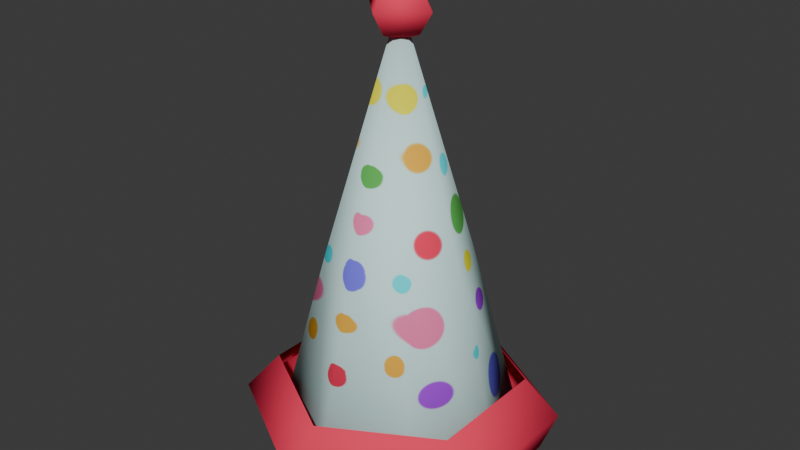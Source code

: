 # Source: party_hat.blend  (saved by Blender 4.4.30; exported with 4.5.12 LTS)
import bpy
from mathutils import Matrix  # noqa: F401  (used for matrix-valued properties, if any)

bpy.ops.wm.read_factory_settings(use_empty=True)
scene = bpy.context.scene
scene.name = 'Scene'

# ---- collections
col_collection = bpy.data.collections.new('Collection'); scene.collection.children.link(col_collection)

# ---- images (referenced by path relative to the original .blend; pixels are not part of the script)
import os
ASSET_DIR = os.environ.get("B2B_ASSET_DIR", "")  # directory of the original .blend (textures are referenced by path, not embedded)
HERE = os.path.dirname(os.path.abspath(__file__))  # packed textures are extracted next to this script under _unpacked/

def load_image(name, relpath, width, height, colorspace="sRGB"):
    """Load a texture the original file referenced (path relative to the .blend, or extracted next to this script)."""
    p = next((c for c in (os.path.join(HERE, relpath), os.path.join(ASSET_DIR, relpath)) if relpath and os.path.exists(c)), "")
    if p:
        img = bpy.data.images.load(p, check_existing=True)
        img.name = name
    else:  # same state as the original file: an image datablock whose file is absent (Cycles renders it pink)
        img = bpy.data.images.new(name, width, height)
        img.source = "FILE"
        img.filepath = "//" + (relpath or name)
    img.colorspace_settings.name = colorspace
    return img
img_untitled = load_image('Untitled', '_unpacked/hat_texturepng.e48f5ece.png', 1024, 1024, 'sRGB')

# ---- materials (node trees are filled in below, after node groups)
mat_party_hat = bpy.data.materials.new('party_hat')

# ---- material node trees
mat_party_hat.use_nodes = True; mat_party_hat.node_tree.nodes.clear()
_N = mat_party_hat.node_tree.nodes; _L = mat_party_hat.node_tree.links
n0 = _N.new('ShaderNodeBsdfPrincipled'); n0.name = 'Principled BSDF'; n0.location = (10, 300)
n0.inputs[2].default_value = 1.0
n0.inputs[13].default_value = 0.0
n1 = _N.new('ShaderNodeOutputMaterial'); n1.name = 'Material Output'; n1.location = (300, 300)
n2 = _N.new('ShaderNodeTexImage'); n2.name = 'Image Texture'; n2.location = (-311, 245)
n2.image = img_untitled
_L.new(n0.outputs[0], n1.inputs[0])
_L.new(n2.outputs[0], n0.inputs[0])
n1.is_active_output = True

# ---- world
world_world = bpy.data.worlds.new('World'); scene.world = world_world
world_world.use_nodes = True; world_world.node_tree.nodes.clear()
_N = world_world.node_tree.nodes; _L = world_world.node_tree.links
n0 = _N.new('ShaderNodeOutputWorld'); n0.name = 'World Output'; n0.location = (300, 300)
n1 = _N.new('ShaderNodeBackground'); n1.name = 'Background'; n1.location = (10, 300)
n1.inputs[0].default_value = (0.05088, 0.05088, 0.05088, 1.0)
_L.new(n1.outputs[0], n0.inputs[0])
n0.is_active_output = True
world_world.color = (0.05088, 0.05088, 0.05088)
world_world.sun_shadow_jitter_overblur = 0.0

# ---- meshes
me_cube_001 = bpy.data.meshes.new('Cube.001')
me_cube_001.from_pydata([(-0.7736, -0.7736, -1.0), (0.0, 0.0, 2.888), (-0.7736, 0.7736, -1.0), (0.7736, -0.7736, -1.0), (0.7736, 0.7736, -1.0), (-1.094, 1.319e-16, -1.0), (-0.4292, -0.4292, 0.8052), (-0.4292, 0.4292, 0.8052), (0.0, 1.094, -1.0), (0.4292, 0.4292, 0.8052), (1.094, 1.319e-16, -1.0), (0.4292, -0.4292, 0.8052), (0.0, -1.094, -1.0), (0.0, -2.103e-18, -1.0), (0.0, -0.6069, 0.8052), (0.6069, -4.226e-08, 0.8052), (0.0, 0.6069, 0.8052), (-0.6069, -4.226e-08, 0.8052), (-0.1899, -1.064e-11, 2.652), (-0.1899, -2.332e-09, 3.031), (0.0, 0.1899, 2.652), (0.0, 0.1899, 3.031), (0.1899, -1.064e-11, 2.652), (0.1899, -2.332e-09, 3.031), (0.0, -0.1899, 2.652), (0.0, -0.1899, 3.031), (-0.308, -4.743e-09, 2.842), (0.0, 0.308, 2.842), (0.308, -4.743e-09, 2.842), (0.0, -0.308, 2.842), (0.0, -2.042e-09, 2.58), (0.0, -4.653e-09, 3.103), (0.0, 1.245, -1.059), (0.0, 1.081, -0.3587), (1.079, 0.6227, -1.059), (0.9363, 0.5406, -0.3587), (1.079, -0.6227, -1.059), (0.9363, -0.5406, -0.3587), (0.0, -1.245, -1.059), (0.0, -1.081, -0.3587), (-1.079, -0.6227, -1.059), (-0.9363, -0.5406, -0.3587), (-1.079, 0.6227, -1.059), (-0.9363, 0.5406, -0.3587), (0.0, 1.386, -0.7088), (1.2, 0.693, -0.7088), (1.2, -0.693, -0.7088), (0.0, -1.386, -0.7088), (-1.2, -0.693, -0.7088), (-1.2, 0.693, -0.7088)], [], [(17, 1, 7), (16, 1, 9), (15, 1, 11), (14, 1, 6), (13, 10, 3, 12), (5, 13, 12, 0), (2, 8, 13, 5), (8, 4, 10, 13), (12, 14, 6, 0), (3, 11, 14, 12), (11, 1, 14), (10, 15, 11, 3), (4, 9, 15, 10), (9, 1, 15), (8, 16, 9, 4), (2, 7, 16, 8), (7, 1, 16), (5, 17, 7, 2), (0, 6, 17, 5), (6, 1, 17), (29, 25, 19, 26), (19, 21, 27, 26), (26, 27, 20, 18), (21, 23, 28, 27), (27, 28, 22, 20), (23, 25, 29, 28), (28, 29, 24, 22), (18, 20, 30), (20, 22, 30), (30, 22, 24), (18, 30, 24), (21, 31, 23), (21, 19, 31), (31, 19, 25), (23, 31, 25), (24, 29, 26, 18), (44, 33, 35, 45), (45, 35, 37, 46), (46, 37, 39, 47), (47, 39, 41, 48), (48, 41, 43, 49), (49, 43, 33, 44), (42, 49, 44, 32), (40, 48, 49, 42), (38, 47, 48, 40), (36, 46, 47, 38), (34, 45, 46, 36), (32, 44, 45, 34)])
me_cube_001.polygons.foreach_set('use_smooth', [True] * 48)
_uv = me_cube_001.uv_layers.new(name='UVMap')
_uv.uv.foreach_set('vector', [0.2946, 0.453, 0.2946, 0.9599, 0.1902, 0.453, 0.1469, 0.453, 0.2946, 0.9599, 0.1902, 0.453, 0.2946, 0.453, 0.2946, 0.9599, 0.399, 0.453, 0.4423, 0.453, 0.2946, 0.9599, 0.399, 0.453, 0.2946, 0.01373, 0.2946, 0.01373, 0.4829, 0.01373, 0.5608, 0.01373, 0.2946, 0.01373, 0.2946, 0.01373, 0.5608, 0.01373, 0.4829, 0.01373, 0.1063, 0.01373, 0.02835, 0.01373, 0.2946, 0.01373, 0.2946, 0.01373, 0.02835, 0.01373, 0.1063, 0.01373, 0.2946, 0.01373, 0.2946, 0.01373, 0.5608, 0.01373, 0.4423, 0.453, 0.399, 0.453, 0.4829, 0.01373, 0.4829, 0.01373, 0.399, 0.453, 0.4423, 0.453, 0.5608, 0.01373, 0.399, 0.453, 0.2946, 0.9599, 0.4423, 0.453, 0.2946, 0.01373, 0.2946, 0.453, 0.399, 0.453, 0.4829, 0.01373, 0.1063, 0.01373, 0.1902, 0.453, 0.2946, 0.453, 0.2946, 0.01373, 0.1902, 0.453, 0.2946, 0.9599, 0.2946, 0.453, 0.02835, 0.01373, 0.1469, 0.453, 0.1902, 0.453, 0.1063, 0.01373, 0.1063, 0.01373, 0.1902, 0.453, 0.1469, 0.453, 0.02835, 0.01373, 0.1902, 0.453, 0.2946, 0.9599, 0.1469, 0.453, 0.2946, 0.01373, 0.2946, 0.453, 0.1902, 0.453, 0.1063, 0.01373, 0.4829, 0.01373, 0.399, 0.453, 0.2946, 0.453, 0.2946, 0.01373, 0.399, 0.453, 0.2946, 0.9599, 0.2946, 0.453, 0.8759, 0.6513, 0.8417, 0.752, 0.7411, 0.7435, 0.7411, 0.6513, 0.7411, 0.7435, 0.6404, 0.752, 0.6062, 0.6513, 0.7411, 0.6513, 0.7411, 0.6513, 0.6062, 0.6513, 0.6404, 0.5506, 0.7411, 0.5591, 0.6404, 0.752, 0.7411, 0.8025, 0.7411, 0.6513, 0.6062, 0.6513, 0.6062, 0.6513, 0.7411, 0.6513, 0.7411, 0.5001, 0.6404, 0.5506, 0.7411, 0.8025, 0.8417, 0.752, 0.8759, 0.6513, 0.7411, 0.6513, 0.7411, 0.6513, 0.8759, 0.6513, 0.8417, 0.5506, 0.7411, 0.5001, 0.7411, 0.5591, 0.6404, 0.5506, 0.7411, 0.5164, 0.6404, 0.5506, 0.7411, 0.5001, 0.7411, 0.5164, 0.7411, 0.5164, 0.7411, 0.5001, 0.8417, 0.5506, 0.7411, 0.5591, 0.7411, 0.5164, 0.8417, 0.5506, 0.6404, 0.752, 0.7411, 0.7862, 0.7411, 0.8025, 0.6404, 0.752, 0.7411, 0.7435, 0.7411, 0.7862, 0.7411, 0.7862, 0.7411, 0.7435, 0.8417, 0.752, 0.7411, 0.8025, 0.7411, 0.7862, 0.8417, 0.752, 0.8417, 0.5506, 0.8759, 0.6513, 0.7411, 0.6513, 0.7411, 0.5591, 0.6052, 0.07127, 0.6465, 0.1187, 0.7198, 0.1187, 0.6991, 0.07127, 0.6991, 0.07127, 0.7198, 0.1187, 0.8662, 0.1187, 0.8869, 0.07127, 0.8869, 0.07127, 0.8662, 0.1187, 0.9395, 0.1187, 0.9808, 0.07127, 0.9808, 0.07127, 0.9395, 0.1187, 0.8662, 0.1187, 0.8869, 0.07127, 0.8869, 0.07127, 0.8662, 0.1187, 0.7198, 0.1187, 0.6991, 0.07127, 0.6991, 0.07127, 0.7198, 0.1187, 0.6465, 0.1187, 0.6052, 0.07127, 0.7086, 0.02382, 0.6991, 0.07127, 0.6052, 0.07127, 0.6243, 0.02382, 0.8774, 0.02382, 0.8869, 0.07127, 0.6991, 0.07127, 0.7086, 0.02382, 0.9618, 0.02382, 0.9808, 0.07127, 0.8869, 0.07127, 0.8774, 0.02382, 0.8774, 0.02382, 0.8869, 0.07127, 0.9808, 0.07127, 0.9618, 0.02382, 0.7086, 0.02382, 0.6991, 0.07127, 0.8869, 0.07127, 0.8774, 0.02382, 0.6243, 0.02382, 0.6052, 0.07127, 0.6991, 0.07127, 0.7086, 0.02382])
me_cube_001.materials.append(mat_party_hat)
me_cube_001.use_mirror_x = True
me_cube_001.update()

# ---- objects
ob_cube = bpy.data.objects.new('Cube', me_cube_001)

# ---- transforms, parenting, visibility, modifiers, constraints
ob_cube.location = (0.0, 0.0, 0.0)
ob_cube.use_mesh_mirror_x = True

# ---- collection membership
col_collection.objects.link(ob_cube)

# ---- scene / render settings (as saved in the file)
scene.frame_start = 1; scene.frame_end = 250; scene.frame_set(1)
scene.render.engine = 'BLENDER_EEVEE_NEXT'
bpy.context.view_layer.update()

# ---- added for rendering (the .blend has no active camera and no usable light): camera, sun
cam_auto = bpy.data.cameras.new('AutoCamera')
cam_auto.lens = 50.0
cam_auto.sensor_width = 36.0
cam_auto.clip_end = 1000.0
ob_auto_camera = bpy.data.objects.new('AutoCamera', cam_auto)
scene.collection.objects.link(ob_auto_camera)
ob_auto_camera.location = (5.13215, -6.15858, 5.12779)
ob_auto_camera.rotation_euler = (1.09748, -7.21219e-08, 0.694738)
scene.camera = ob_auto_camera
light_auto_sun = bpy.data.lights.new('AutoSun', 'SUN')
light_auto_sun.energy = 3.0
light_auto_sun.angle = 0.0523599
ob_auto_sun = bpy.data.objects.new('AutoSun', light_auto_sun)
scene.collection.objects.link(ob_auto_sun)
ob_auto_sun.rotation_euler = (0.872665, 0.174533, 0.523599)
bpy.context.view_layer.update()
